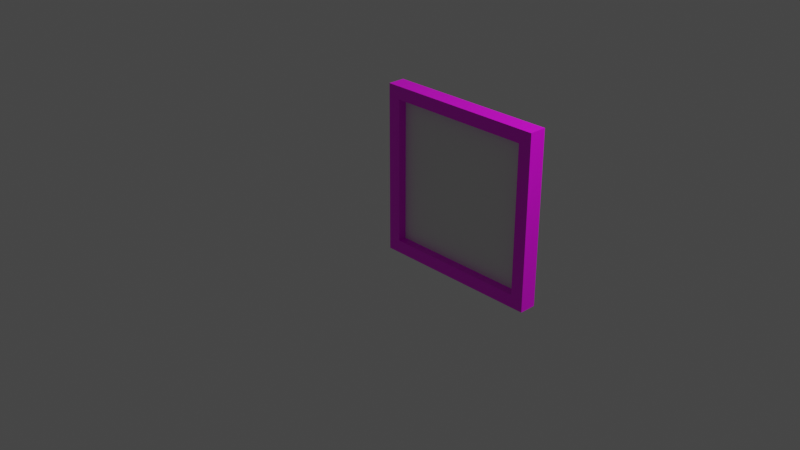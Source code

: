 # Source: multidecor_quadratic_painting.blend  (saved by Blender 2.82.7; exported with 4.5.12 LTS)
import bpy
from mathutils import Matrix  # noqa: F401  (used for matrix-valued properties, if any)

bpy.ops.wm.read_factory_settings(use_empty=True)
scene = bpy.context.scene
scene.name = 'Scene'

# ---- collections
col_collection = bpy.data.collections.new('Collection'); scene.collection.children.link(col_collection)

# ---- images (referenced by path relative to the original .blend; pixels are not part of the script)
import os
ASSET_DIR = os.environ.get("B2B_ASSET_DIR", "")  # directory of the original .blend (textures are referenced by path, not embedded)
HERE = os.path.dirname(os.path.abspath(__file__))  # packed textures are extracted next to this script under _unpacked/

def load_image(name, relpath, width, height, colorspace="sRGB"):
    """Load a texture the original file referenced (path relative to the .blend, or extracted next to this script)."""
    p = next((c for c in (os.path.join(HERE, relpath), os.path.join(ASSET_DIR, relpath)) if relpath and os.path.exists(c)), "")
    if p:
        img = bpy.data.images.load(p, check_existing=True)
        img.name = name
    else:  # same state as the original file: an image datablock whose file is absent (Cycles renders it pink)
        img = bpy.data.images.new(name, width, height)
        img.source = "FILE"
        img.filepath = "//" + (relpath or name)
    img.colorspace_settings.name = colorspace
    return img
img_multidecor_wood_png = load_image('multidecor_wood.png', 'multidecor_wood.png', 1024, 1024, 'sRGB')

# ---- materials (node trees are filled in below, after node groups)
mat_material = bpy.data.materials.new('Material')
mat_material.alpha_threshold = 0.0
mat_material.use_transparent_shadow = False
mat_material.line_color = (0.0, 0.0, 0.0, 1.0)
mat_material_001 = bpy.data.materials.new('Material.001')
mat_material_001.use_transparent_shadow = False

# ---- material node trees
mat_material.use_nodes = True; mat_material.node_tree.nodes.clear()
_N = mat_material.node_tree.nodes; _L = mat_material.node_tree.links
n0 = _N.new('ShaderNodeOutputMaterial'); n0.name = 'Material Output'; n0.location = (300, 300)
n1 = _N.new('ShaderNodeBsdfPrincipled'); n1.name = 'Principled BSDF'; n1.location = (10, 300)
n1.distribution = 'GGX'
n1.subsurface_method = 'BURLEY'
n1.inputs[2].default_value = 0.4
n1.inputs[3].default_value = 1.45
n1.inputs[27].default_value = (0.0, 0.0, 0.0, 1.0)
n1.inputs[28].default_value = 1.0
n2 = _N.new('ShaderNodeTexImage'); n2.name = 'Image Texture'; n2.location = (-280, 280)
n2.image = img_multidecor_wood_png
n2.interpolation = 'Closest'
_L.new(n1.outputs[0], n0.inputs[0])
_L.new(n2.outputs[0], n1.inputs[0])
n0.is_active_output = True
mat_material_001.use_nodes = True; mat_material_001.node_tree.nodes.clear()
_N = mat_material_001.node_tree.nodes; _L = mat_material_001.node_tree.links
n0 = _N.new('ShaderNodeOutputMaterial'); n0.name = 'Material Output'; n0.location = (300, 300)
n1 = _N.new('ShaderNodeBsdfPrincipled'); n1.name = 'Principled BSDF'; n1.location = (10, 300)
n1.distribution = 'GGX'
n1.subsurface_method = 'BURLEY'
n1.inputs[3].default_value = 1.45
n1.inputs[27].default_value = (0.0, 0.0, 0.0, 1.0)
n1.inputs[28].default_value = 1.0
_L.new(n1.outputs[0], n0.inputs[0])
n0.is_active_output = True

# ---- world
world_world = bpy.data.worlds.new('World'); scene.world = world_world
world_world.use_nodes = True; world_world.node_tree.nodes.clear()
_N = world_world.node_tree.nodes; _L = world_world.node_tree.links
n0 = _N.new('ShaderNodeOutputWorld'); n0.name = 'World Output'; n0.location = (300, 300)
n1 = _N.new('ShaderNodeBackground'); n1.name = 'Background'; n1.location = (10, 300)
n1.inputs[0].default_value = (0.05088, 0.05088, 0.05088, 1.0)
_L.new(n1.outputs[0], n0.inputs[0])
n0.is_active_output = True
world_world.color = (0.05088, 0.05088, 0.05088)
world_world.use_sun_shadow = False
world_world.sun_shadow_jitter_overblur = 0.0

# ---- cameras
cam_camera = bpy.data.cameras.new('Camera')
cam_camera.clip_end = 100.0
cam_camera.ortho_scale = 7.314

# ---- lights
light_light = bpy.data.lights.new('Light', 'POINT')
light_light.transmission_factor = 0.0
light_light.energy = 1000.0
light_light.shadow_soft_size = 0.1
light_light.shadow_maximum_resolution = 0.006
light_light.use_absolute_resolution = True

# ---- meshes
me_cube = bpy.data.meshes.new('Cube')
me_cube.from_pydata([(1.0, -0.8, 1.0), (1.0, -0.8, -1.0), (1.0, -1.0, 1.0), (1.0, -1.0, -1.0), (-1.0, -0.8, 1.0), (-1.0, -0.8, -1.0), (-1.0, -1.0, 1.0), (-1.0, -1.0, -1.0), (0.85, -0.8, -0.85), (-0.85, -0.8, -0.85), (0.85, -0.8, 0.85), (-0.85, -0.8, 0.85), (0.85, -0.9, -0.85), (-0.85, -0.9, -0.85), (0.85, -0.9, 0.85), (-0.85, -0.9, 0.85)], [], [(0, 4, 6, 2), (3, 2, 6, 7), (7, 6, 4, 5), (5, 1, 3, 7), (1, 0, 2, 3), (0, 1, 8, 10), (10, 8, 12, 14), (5, 4, 11, 9), (1, 5, 9, 8), (4, 0, 10, 11), (13, 15, 14, 12), (9, 11, 15, 13), (8, 9, 13, 12), (11, 10, 14, 15)])
me_cube.polygons.foreach_set('material_index', [0, 0, 0, 0, 0, 0, 0, 0, 0, 0, 1, 0, 0, 0])
_uv = me_cube.uv_layers.new(name='UVMap')
_uv.uv.foreach_set('vector', [0.8783, 0.1207, 0.8783, 0.8094, 0.8094, 0.8094, 0.8094, 0.1207, 0.1207, 0.1207, 0.8094, 0.1207, 0.8094, 0.8094, 0.1207, 0.8094, 0.1207, 0.8094, 0.8094, 0.8094, 0.8094, 0.8783, 0.1207, 0.8783, 0.05179, 0.8094, 0.05179, 0.1207, 0.1207, 0.1207, 0.1207, 0.8094, 0.1207, 0.05179, 0.8094, 0.05179, 0.8094, 0.1207, 0.1207, 0.1207, 0.8094, 0.05179, 0.1207, 0.05179, 0.1723, 0.0001332, 0.7577, 0.0001331, 0.9999, 0.0001332, 0.9999, 0.5855, 0.9826, 0.5855, 0.9826, 0.0001331, 0.1207, 0.8783, 0.8094, 0.8783, 0.7577, 0.9299, 0.1723, 0.9299, 0.05179, 0.1207, 0.05179, 0.8094, 0.0001331, 0.7577, 0.0001331, 0.1723, 0.8783, 0.8094, 0.8783, 0.1207, 0.9299, 0.1723, 0.9299, 0.7577, 0.9999, 0.0001001, 0.9999, 0.9999, 0.0001001, 0.9999, 0.0001, 0.0001, 0.9477, 0.5855, 0.9477, 0.0001331, 0.9649, 0.0001331, 0.9649, 0.5855, 0.9302, 0.5855, 0.9302, 0.0001331, 0.9474, 0.0001331, 0.9474, 0.5855, 0.9824, 0.0001332, 0.9824, 0.5855, 0.9652, 0.5855, 0.9652, 0.0001331])
me_cube.materials.append(mat_material)
me_cube.materials.append(mat_material_001)
me_cube.use_remesh_preserve_volume = False
me_cube.use_remesh_preserve_attributes = False
me_cube.use_mirror_vertex_groups = False
me_cube.update()

# ---- objects
ob_cube = bpy.data.objects.new('Cube', me_cube)
ob_light = bpy.data.objects.new('Light', light_light)
ob_camera = bpy.data.objects.new('Camera', cam_camera)

# ---- transforms, parenting, visibility, modifiers, constraints
ob_cube.location = (0.0, 0.0, 0.0)
ob_cube.rotation_euler = (0.0, -0.0, 3.142)
ob_cube.lock_rotations_4d = False
ob_cube.empty_display_type = 'ARROWS'
ob_cube.lineart.crease_threshold = 0.0
ob_light.location = (4.076, 1.005, 5.904)
ob_light.rotation_euler = (0.6503, 0.05522, 1.866)
ob_light.lock_rotations_4d = False
ob_light.empty_display_type = 'ARROWS'
ob_light.color = (0.0, 0.0, 0.0, 0.0)
ob_light.lineart.crease_threshold = 0.0
ob_camera.location = (7.359, -6.926, 4.958)
ob_camera.rotation_euler = (1.109, 0.0, 0.8149)
ob_camera.lock_rotations_4d = False
ob_camera.empty_display_type = 'ARROWS'
ob_camera.color = (0.0, 0.0, 0.0, 0.0)
ob_camera.display_type = 'WIRE'
ob_camera.lineart.crease_threshold = 0.0

# ---- collection membership
col_collection.objects.link(ob_cube)
col_collection.objects.link(ob_light)
col_collection.objects.link(ob_camera)

# ---- scene / render settings (as saved in the file)
scene.camera = ob_camera
scene.frame_start = 1; scene.frame_end = 250; scene.frame_set(1)
scene.render.engine = 'BLENDER_EEVEE_NEXT'
scene.cycles.use_denoising = False
scene.cycles.samples = 128
scene.cycles.sampling_pattern = 'TABULATED_SOBOL'
scene.cycles.use_adaptive_sampling = False
scene.cycles.use_light_tree = False
scene.view_settings.view_transform = 'Filmic'
bpy.context.view_layer.update()

